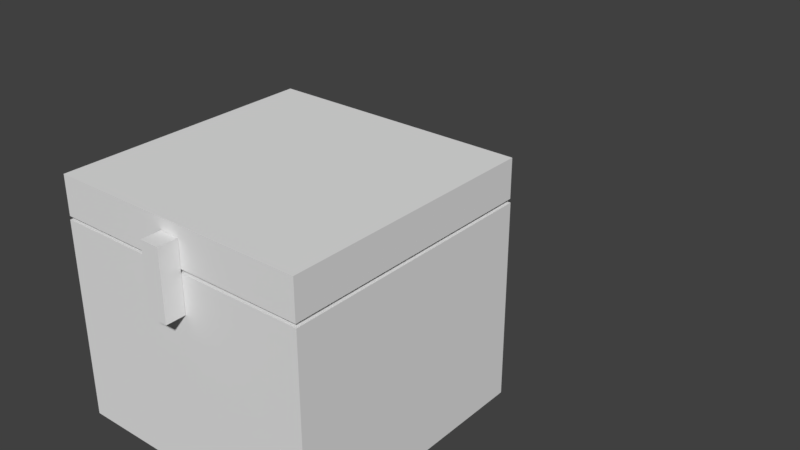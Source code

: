 # Source: chest0.blend  (saved by Blender 2.78.0; exported with 4.5.12 LTS)
import bpy
from mathutils import Matrix  # noqa: F401  (used for matrix-valued properties, if any)

bpy.ops.wm.read_factory_settings(use_empty=True)
scene = bpy.context.scene
scene.name = 'Scene'

# ---- collections
col_collection_1 = bpy.data.collections.new('Collection 1'); scene.collection.children.link(col_collection_1)

# ---- materials (node trees are filled in below, after node groups)
mat_chest = bpy.data.materials.new('chest')
mat_chest.alpha_threshold = 0.0
mat_chest.use_transparent_shadow = False
mat_chest.roughness = 0.5
mat_chest.line_color = (0.0, 0.0, 0.0, 1.0)

# ---- material node trees

# ---- world
world_world = bpy.data.worlds.new('World'); scene.world = world_world
world_world.color = (0.05088, 0.05088, 0.05088)
world_world.use_sun_shadow = False
world_world.sun_shadow_jitter_overblur = 0.0
world_world.cycles.sampling_method = 'MANUAL'

# ---- meshes
me_cube = bpy.data.meshes.new('Cube')
me_cube.from_pydata([(-0.996, -1.0, 1.532), (-0.996, -1.0, 1.826), (-0.996, 1.0, 1.532), (-0.996, 1.0, 1.826), (0.996, -1.0, 1.532), (0.996, -1.0, 1.826), (0.996, 1.0, 1.532), (0.996, 1.0, 1.826), (-0.07374, -1.151, 1.22), (-0.07374, -1.151, 1.739), (-0.07374, -1.002, 1.22), (-0.07374, -1.002, 1.739), (0.07374, -1.151, 1.22), (0.07374, -1.151, 1.739), (0.07374, -1.002, 1.22), (0.07374, -1.002, 1.739), (1.0, 1.0, -0.0121), (1.0, -1.0, -0.0121), (-1.0, -1.0, -0.0121), (-1.0, 1.0, -0.0121), (1.0, 1.0, 1.505), (1.0, -1.0, 1.505), (-1.0, -1.0, 1.505), (-1.0, 1.0, 1.505), (0.8838, 0.8013, 1.505), (0.8838, -0.8013, 1.505), (-0.8838, -0.8013, 1.505), (-0.8838, 0.8013, 1.505), (0.8838, 0.8013, 0.2089), (0.8838, -0.8013, 0.2089), (-0.8838, -0.8013, 0.2089), (-0.8838, 0.8013, 0.2089)], [], [(0, 1, 3, 2), (2, 3, 7, 6), (6, 7, 5, 4), (4, 5, 1, 0), (2, 6, 4, 0), (7, 3, 1, 5), (8, 9, 11, 10), (10, 11, 15, 14), (14, 15, 13, 12), (12, 13, 9, 8), (10, 14, 12, 8), (15, 11, 9, 13), (16, 17, 18, 19), (22, 21, 25, 26), (16, 20, 21, 17), (17, 21, 22, 18), (18, 22, 23, 19), (20, 16, 19, 23), (27, 26, 30, 31), (21, 20, 24, 25), (23, 22, 26, 27), (20, 23, 27, 24), (28, 31, 30, 29), (24, 27, 31, 28), (26, 25, 29, 30), (25, 24, 28, 29)])
_uv = me_cube.uv_layers.new(name='UVMap')
_uv.uv.foreach_set('vector', [0.9593, 0.6363, 0.9196, 0.6363, 0.9196, 0.3182, 0.9593, 0.3182, 0.9593, 0.3182, 0.9989, 0.3182, 0.9989, 0.635, 0.9593, 0.635, 0.9603, 0.3182, 0.9207, 0.3182, 0.9207, 0.0, 0.9603, 0.0, 1.0, 0.3169, 0.9603, 0.3169, 0.9603, 9.482e-09, 1.0, 0.0, 0.2703, 0.3182, 0.5395, 0.3182, 0.5395, 0.6363, 0.2703, 0.6363, 0.2692, 0.6363, 6.444e-08, 0.6363, 0.0, 0.3182, 0.2692, 0.3182, 0.8017, 0.9738, 0.8017, 0.8913, 0.8218, 0.8913, 0.8218, 0.9738, 0.41, 1.0, 0.41, 0.9175, 0.4299, 0.9175, 0.4299, 1.0, 0.8218, 0.9738, 0.8218, 0.8913, 0.8419, 0.8913, 0.8419, 0.9738, 0.4498, 0.9175, 0.4498, 1.0, 0.4299, 1.0, 0.4299, 0.9175, 0.7456, 0.255, 0.7655, 0.255, 0.7655, 0.2786, 0.7456, 0.2786, 0.7644, 0.623, 0.7445, 0.623, 0.7445, 0.5993, 0.7644, 0.5993, 0.2703, 4.741e-08, 0.5406, 0.0, 0.5406, 0.3182, 0.2703, 0.3182, 4.028e-08, 0.3182, 0.0, 7.586e-08, 0.02685, 0.01849, 0.02685, 0.2997, 0.7456, 0.3182, 0.5406, 0.3182, 0.5406, 0.0, 0.7456, 6.637e-08, 0.5395, 0.3182, 0.7445, 0.3182, 0.7445, 0.6363, 0.5395, 0.6363, 0.0, 0.6363, 0.205, 0.6363, 0.205, 0.9545, 0.0, 0.9545, 0.41, 0.9545, 0.205, 0.9545, 0.205, 0.6363, 0.41, 0.6363, 0.8017, 0.8913, 0.8017, 0.6363, 0.9768, 0.6363, 0.9768, 0.8913, 0.0, 7.586e-08, 0.2703, 0.0, 0.2434, 0.01849, 0.02685, 0.01849, 0.2703, 0.3182, 4.028e-08, 0.3182, 0.02685, 0.2997, 0.2434, 0.2997, 0.2703, 0.0, 0.2703, 0.3182, 0.2434, 0.2997, 0.2434, 0.01849, 0.6266, 0.6363, 0.6266, 0.9175, 0.41, 0.9175, 0.41, 0.6363, 0.6266, 0.9175, 0.6266, 0.6363, 0.8017, 0.6363, 0.8017, 0.9175, 0.7445, 0.5993, 0.7445, 0.3182, 0.9196, 0.3182, 0.9196, 0.5993, 0.7456, 0.255, 0.7456, 4.741e-08, 0.9207, 0.0, 0.9207, 0.255])
me_cube.materials.append(mat_chest)
me_cube.use_remesh_preserve_volume = False
me_cube.use_remesh_preserve_attributes = False
me_cube.use_mirror_vertex_groups = False
me_cube.update()
arm_armature = bpy.data.armatures.new('Armature')  # bones are not reproduced

# ---- objects
ob_armature = bpy.data.objects.new('Armature', arm_armature)
ob_cube = bpy.data.objects.new('Cube', me_cube)

# ---- transforms, parenting, visibility, modifiers, constraints
ob_armature.location = (0.0, 0.0, 0.0)
ob_armature.show_in_front = True
ob_armature.lineart.crease_threshold = 0.0
ob_cube.parent = ob_armature
ob_cube.location = (0.0, 0.0, 0.0)
ob_cube.scale = (1.008, 1.0, 1.0)
ob_cube.lock_rotations_4d = False
ob_cube.empty_display_type = 'ARROWS'
ob_cube.lineart.crease_threshold = 0.0
_vg = ob_cube.vertex_groups.new(name='Bone')
for _i, _w in zip([0, 1, 2, 3, 4, 5, 6, 7, 9, 11, 15, 16, 17, 18, 19, 20, 21, 22, 23, 24, 25, 26, 27, 28, 29, 30, 31], [0.0, 0.0, 0.0, 0.0, 0.0, 0.0, 0.0, 0.0, 0.0, 0.0, 0.0, 1.0, 1.0, 1.0, 1.0, 1.0, 0.9998, 0.9999, 1.0, 0.9955, 1.0, 1.0, 1.0, 1.0, 1.0, 1.0, 1.0]): _vg.add([_i], _w, 'REPLACE')
_vg = ob_cube.vertex_groups.new(name='Bone.001')
for _i, _w in zip([0, 1, 2, 3, 4, 5, 6, 7, 8, 9, 10, 11, 12, 13, 14, 15, 20, 21, 22, 23], [0.9788, 1.0, 1.0, 1.0, 0.8914, 0.8917, 0.9985, 1.0, 1.0, 0.9928, 1.0, 1.0, 1.0, 0.9991, 1.0, 0.9945, 0.0, 0.0, 0.0, 0.0]): _vg.add([_i], _w, 'REPLACE')
_m = ob_cube.modifiers.new('Armature', 'ARMATURE')
_m.object = ob_armature

# ---- collection membership
col_collection_1.objects.link(ob_armature)
col_collection_1.objects.link(ob_cube)

# ---- scene / render settings (as saved in the file)
scene.frame_start = 1; scene.frame_end = 50; scene.frame_set(52)
scene.render.engine = 'BLENDER_EEVEE_NEXT'
scene.render.resolution_percentage = 50
scene.render.fps = 60
scene.render.dither_intensity = 0.0
scene.cycles.use_denoising = False
scene.cycles.samples = 128
scene.cycles.sampling_pattern = 'TABULATED_SOBOL'
scene.cycles.light_sampling_threshold = 0.0
scene.cycles.use_adaptive_sampling = False
scene.cycles.use_light_tree = False
scene.cycles.blur_glossy = 0.0
scene.cycles.sample_clamp_indirect = 0.0
scene.view_settings.view_transform = 'Standard'
bpy.context.view_layer.update()

# ---- added for rendering (the .blend has no active camera and no usable light): camera, sun
cam_auto = bpy.data.cameras.new('AutoCamera')
cam_auto.lens = 50.0
cam_auto.sensor_width = 36.0
cam_auto.clip_end = 1000.0
ob_auto_camera = bpy.data.objects.new('AutoCamera', cam_auto)
scene.collection.objects.link(ob_auto_camera)
ob_auto_camera.location = (4.65379, -4.50986, 4.70318)
ob_auto_camera.rotation_euler = (1.09748, -7.21219e-08, 0.694738)
scene.camera = ob_auto_camera
light_auto_sun = bpy.data.lights.new('AutoSun', 'SUN')
light_auto_sun.energy = 3.0
light_auto_sun.angle = 0.0523599
ob_auto_sun = bpy.data.objects.new('AutoSun', light_auto_sun)
scene.collection.objects.link(ob_auto_sun)
ob_auto_sun.rotation_euler = (0.872665, 0.174533, 0.523599)
bpy.context.view_layer.update()
